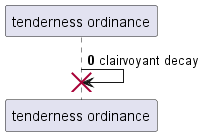

The diagram above was rendered by PlantUML. Its source (embedded in the PNG):
@startuml
participant "tenderness ordinance" as 0
autonumber 0 1
0 -> 0!! : clairvoyant decay
@enduml